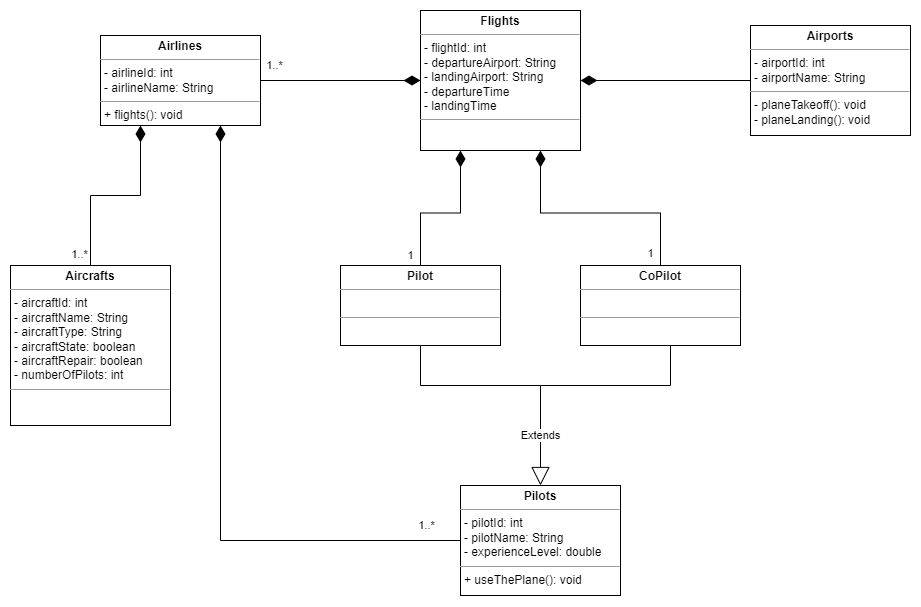

The diagram above was exported from draw.io. Its source (the exported page's mxGraphModel, read from the mxfile embedded in the PNG):
<mxGraphModel dx="1195" dy="630" grid="1" gridSize="10" guides="1" tooltips="1" connect="1" arrows="1" fold="1" page="1" pageScale="1" pageWidth="1654" pageHeight="1169" math="0" shadow="0">
  <root>
    <mxCell id="0" />
    <mxCell id="1" parent="0" />
    <mxCell id="ZHUsq7pOxleUlDDXawNd-5" value="&lt;p style=&quot;margin:0px;margin-top:4px;text-align:center;&quot;&gt;&lt;b&gt;F&lt;/b&gt;&lt;b style=&quot;background-color: initial;&quot;&gt;lights&lt;/b&gt;&lt;/p&gt;&lt;hr size=&quot;1&quot;&gt;&lt;p style=&quot;margin:0px;margin-left:4px;&quot;&gt;- flightId: int&lt;/p&gt;&lt;p style=&quot;margin:0px;margin-left:4px;&quot;&gt;-&amp;nbsp;departureAirport: String&lt;/p&gt;&lt;p style=&quot;margin:0px;margin-left:4px;&quot;&gt;-&amp;nbsp;landingAirport: String&lt;/p&gt;&lt;p style=&quot;margin:0px;margin-left:4px;&quot;&gt;- departureTime&lt;/p&gt;&lt;p style=&quot;margin:0px;margin-left:4px;&quot;&gt;- landingTime&lt;/p&gt;&lt;hr size=&quot;1&quot;&gt;&lt;p style=&quot;margin:0px;margin-left:4px;&quot;&gt;&amp;nbsp;&lt;/p&gt;" style="verticalAlign=top;align=left;overflow=fill;fontSize=12;fontFamily=Helvetica;html=1;whiteSpace=wrap;" vertex="1" parent="1">
      <mxGeometry x="640" y="145" width="160" height="140" as="geometry" />
    </mxCell>
    <mxCell id="ZHUsq7pOxleUlDDXawNd-18" style="edgeStyle=orthogonalEdgeStyle;rounded=0;orthogonalLoop=1;jettySize=auto;html=1;endArrow=diamondThin;endFill=1;entryX=0;entryY=0.5;entryDx=0;entryDy=0;endSize=14;" edge="1" parent="1" source="ZHUsq7pOxleUlDDXawNd-6" target="ZHUsq7pOxleUlDDXawNd-5">
      <mxGeometry relative="1" as="geometry">
        <mxPoint x="650" y="158" as="targetPoint" />
      </mxGeometry>
    </mxCell>
    <mxCell id="ZHUsq7pOxleUlDDXawNd-19" value="1..*" style="edgeLabel;html=1;align=center;verticalAlign=middle;resizable=0;points=[];" vertex="1" connectable="0" parent="ZHUsq7pOxleUlDDXawNd-18">
      <mxGeometry x="-0.8437" y="-1" relative="1" as="geometry">
        <mxPoint x="1" y="-16" as="offset" />
      </mxGeometry>
    </mxCell>
    <mxCell id="ZHUsq7pOxleUlDDXawNd-6" value="&lt;p style=&quot;margin:0px;margin-top:4px;text-align:center;&quot;&gt;&lt;b&gt;Airlines&lt;/b&gt;&lt;br&gt;&lt;/p&gt;&lt;hr size=&quot;1&quot;&gt;&lt;p style=&quot;margin:0px;margin-left:4px;&quot;&gt;- airlineId: int&lt;/p&gt;&lt;p style=&quot;margin:0px;margin-left:4px;&quot;&gt;-&amp;nbsp;airlineName: String&lt;/p&gt;&lt;hr size=&quot;1&quot;&gt;&lt;p style=&quot;margin:0px;margin-left:4px;&quot;&gt;+ flights(): void&lt;/p&gt;" style="verticalAlign=top;align=left;overflow=fill;fontSize=12;fontFamily=Helvetica;html=1;whiteSpace=wrap;" vertex="1" parent="1">
      <mxGeometry x="320" y="170" width="160" height="90" as="geometry" />
    </mxCell>
    <mxCell id="ZHUsq7pOxleUlDDXawNd-7" value="&lt;p style=&quot;margin:0px;margin-top:4px;text-align:center;&quot;&gt;&lt;b&gt;Aircrafts&lt;/b&gt;&lt;br&gt;&lt;/p&gt;&lt;hr size=&quot;1&quot;&gt;&lt;p style=&quot;margin:0px;margin-left:4px;&quot;&gt;- aircraftId: int&lt;/p&gt;&lt;p style=&quot;border-color: var(--border-color); margin: 0px 0px 0px 4px;&quot;&gt;-&amp;nbsp;aircraftName: String&lt;/p&gt;&lt;p style=&quot;border-color: var(--border-color); margin: 0px 0px 0px 4px;&quot;&gt;-&amp;nbsp;aircraftType: String&lt;/p&gt;&lt;p style=&quot;border-color: var(--border-color); margin: 0px 0px 0px 4px;&quot;&gt;-&amp;nbsp;aircraftState: boolean&lt;/p&gt;&lt;p style=&quot;border-color: var(--border-color); margin: 0px 0px 0px 4px;&quot;&gt;-&amp;nbsp;aircraftRepair: boolean&amp;nbsp;&lt;/p&gt;&lt;p style=&quot;border-color: var(--border-color); margin: 0px 0px 0px 4px;&quot;&gt;-&amp;nbsp;numberOfPilots: int&lt;/p&gt;&lt;hr size=&quot;1&quot;&gt;&lt;p style=&quot;margin:0px;margin-left:4px;&quot;&gt;&amp;nbsp;&lt;/p&gt;" style="verticalAlign=top;align=left;overflow=fill;fontSize=12;fontFamily=Helvetica;html=1;whiteSpace=wrap;" vertex="1" parent="1">
      <mxGeometry x="230" y="400" width="160" height="160" as="geometry" />
    </mxCell>
    <mxCell id="ZHUsq7pOxleUlDDXawNd-17" style="edgeStyle=orthogonalEdgeStyle;rounded=0;orthogonalLoop=1;jettySize=auto;html=1;endArrow=diamondThin;endFill=1;endSize=14;entryX=0.75;entryY=1;entryDx=0;entryDy=0;" edge="1" parent="1" source="ZHUsq7pOxleUlDDXawNd-8" target="ZHUsq7pOxleUlDDXawNd-6">
      <mxGeometry relative="1" as="geometry" />
    </mxCell>
    <mxCell id="ZHUsq7pOxleUlDDXawNd-22" value="1..*" style="edgeLabel;html=1;align=center;verticalAlign=middle;resizable=0;points=[];" vertex="1" connectable="0" parent="ZHUsq7pOxleUlDDXawNd-17">
      <mxGeometry x="-0.8755" y="-2" relative="1" as="geometry">
        <mxPoint x="6" y="-13" as="offset" />
      </mxGeometry>
    </mxCell>
    <mxCell id="ZHUsq7pOxleUlDDXawNd-8" value="&lt;p style=&quot;margin:0px;margin-top:4px;text-align:center;&quot;&gt;&lt;b&gt;Pilots&lt;/b&gt;&lt;/p&gt;&lt;hr size=&quot;1&quot;&gt;&lt;p style=&quot;margin:0px;margin-left:4px;&quot;&gt;- pilotId: int&lt;/p&gt;&lt;p style=&quot;margin:0px;margin-left:4px;&quot;&gt;- pilotName: String&lt;/p&gt;&lt;p style=&quot;margin:0px;margin-left:4px;&quot;&gt;- experienceLevel: double&lt;br&gt;&lt;/p&gt;&lt;hr size=&quot;1&quot;&gt;&lt;p style=&quot;margin:0px;margin-left:4px;&quot;&gt;+ useThePlane(): void&lt;/p&gt;" style="verticalAlign=top;align=left;overflow=fill;fontSize=12;fontFamily=Helvetica;html=1;whiteSpace=wrap;" vertex="1" parent="1">
      <mxGeometry x="680" y="620" width="160" height="110" as="geometry" />
    </mxCell>
    <mxCell id="ZHUsq7pOxleUlDDXawNd-16" style="edgeStyle=orthogonalEdgeStyle;rounded=0;orthogonalLoop=1;jettySize=auto;html=1;entryX=0.5;entryY=1;entryDx=0;entryDy=0;endArrow=none;endFill=0;" edge="1" parent="1" source="ZHUsq7pOxleUlDDXawNd-9" target="ZHUsq7pOxleUlDDXawNd-10">
      <mxGeometry relative="1" as="geometry">
        <Array as="points">
          <mxPoint x="640" y="520" />
          <mxPoint x="890" y="520" />
        </Array>
      </mxGeometry>
    </mxCell>
    <mxCell id="ZHUsq7pOxleUlDDXawNd-23" style="edgeStyle=orthogonalEdgeStyle;rounded=0;orthogonalLoop=1;jettySize=auto;html=1;entryX=0.25;entryY=1;entryDx=0;entryDy=0;endArrow=diamondThin;endFill=1;endSize=14;" edge="1" parent="1" source="ZHUsq7pOxleUlDDXawNd-9" target="ZHUsq7pOxleUlDDXawNd-5">
      <mxGeometry relative="1" as="geometry" />
    </mxCell>
    <mxCell id="ZHUsq7pOxleUlDDXawNd-25" value="1" style="edgeLabel;html=1;align=center;verticalAlign=middle;resizable=0;points=[];" vertex="1" connectable="0" parent="ZHUsq7pOxleUlDDXawNd-23">
      <mxGeometry x="-0.8065" y="3" relative="1" as="geometry">
        <mxPoint x="-7" y="5" as="offset" />
      </mxGeometry>
    </mxCell>
    <mxCell id="ZHUsq7pOxleUlDDXawNd-9" value="&lt;p style=&quot;margin:0px;margin-top:4px;text-align:center;&quot;&gt;&lt;b&gt;Pilot&lt;/b&gt;&lt;/p&gt;&lt;hr size=&quot;1&quot;&gt;&lt;p style=&quot;margin:0px;margin-left:4px;&quot;&gt;&amp;nbsp;&lt;/p&gt;&lt;hr size=&quot;1&quot;&gt;&lt;p style=&quot;margin:0px;margin-left:4px;&quot;&gt;&amp;nbsp;&lt;/p&gt;" style="verticalAlign=top;align=left;overflow=fill;fontSize=12;fontFamily=Helvetica;html=1;whiteSpace=wrap;" vertex="1" parent="1">
      <mxGeometry x="560" y="400" width="160" height="80" as="geometry" />
    </mxCell>
    <mxCell id="ZHUsq7pOxleUlDDXawNd-24" style="edgeStyle=orthogonalEdgeStyle;rounded=0;orthogonalLoop=1;jettySize=auto;html=1;entryX=0.75;entryY=1;entryDx=0;entryDy=0;endSize=14;endArrow=diamondThin;endFill=1;" edge="1" parent="1" source="ZHUsq7pOxleUlDDXawNd-10" target="ZHUsq7pOxleUlDDXawNd-5">
      <mxGeometry relative="1" as="geometry" />
    </mxCell>
    <mxCell id="ZHUsq7pOxleUlDDXawNd-26" value="1" style="edgeLabel;html=1;align=center;verticalAlign=middle;resizable=0;points=[];" vertex="1" connectable="0" parent="ZHUsq7pOxleUlDDXawNd-24">
      <mxGeometry x="-0.8936" y="-2" relative="1" as="geometry">
        <mxPoint x="-12" as="offset" />
      </mxGeometry>
    </mxCell>
    <mxCell id="ZHUsq7pOxleUlDDXawNd-10" value="&lt;p style=&quot;margin:0px;margin-top:4px;text-align:center;&quot;&gt;&lt;b&gt;CoPilot&lt;/b&gt;&lt;/p&gt;&lt;hr size=&quot;1&quot;&gt;&lt;p style=&quot;margin:0px;margin-left:4px;&quot;&gt;&amp;nbsp;&lt;/p&gt;&lt;hr size=&quot;1&quot;&gt;&lt;p style=&quot;margin:0px;margin-left:4px;&quot;&gt;&amp;nbsp;&lt;/p&gt;" style="verticalAlign=top;align=left;overflow=fill;fontSize=12;fontFamily=Helvetica;html=1;whiteSpace=wrap;" vertex="1" parent="1">
      <mxGeometry x="800" y="400" width="160" height="80" as="geometry" />
    </mxCell>
    <mxCell id="ZHUsq7pOxleUlDDXawNd-11" value="Extends" style="endArrow=block;endSize=16;endFill=0;html=1;rounded=0;entryX=0.5;entryY=0;entryDx=0;entryDy=0;" edge="1" parent="1" target="ZHUsq7pOxleUlDDXawNd-8">
      <mxGeometry width="160" relative="1" as="geometry">
        <mxPoint x="760" y="520" as="sourcePoint" />
        <mxPoint x="1170" y="420" as="targetPoint" />
      </mxGeometry>
    </mxCell>
    <mxCell id="ZHUsq7pOxleUlDDXawNd-14" value="" style="endArrow=none;html=1;endSize=12;startArrow=diamondThin;startSize=14;startFill=1;edgeStyle=orthogonalEdgeStyle;align=left;verticalAlign=bottom;rounded=0;exitX=0.25;exitY=1;exitDx=0;exitDy=0;entryX=0.5;entryY=0;entryDx=0;entryDy=0;endFill=0;" edge="1" parent="1" source="ZHUsq7pOxleUlDDXawNd-6" target="ZHUsq7pOxleUlDDXawNd-7">
      <mxGeometry x="-0.8571" y="10" relative="1" as="geometry">
        <mxPoint x="350" y="320" as="sourcePoint" />
        <mxPoint x="510" y="320" as="targetPoint" />
        <mxPoint as="offset" />
      </mxGeometry>
    </mxCell>
    <mxCell id="ZHUsq7pOxleUlDDXawNd-15" value="1..*" style="edgeLabel;html=1;align=center;verticalAlign=middle;resizable=0;points=[];" vertex="1" connectable="0" parent="ZHUsq7pOxleUlDDXawNd-14">
      <mxGeometry x="-0.6786" y="1" relative="1" as="geometry">
        <mxPoint x="-62" y="98" as="offset" />
      </mxGeometry>
    </mxCell>
    <mxCell id="ZHUsq7pOxleUlDDXawNd-21" style="edgeStyle=orthogonalEdgeStyle;rounded=0;orthogonalLoop=1;jettySize=auto;html=1;endArrow=diamondThin;endFill=1;endSize=14;" edge="1" parent="1" source="ZHUsq7pOxleUlDDXawNd-20" target="ZHUsq7pOxleUlDDXawNd-5">
      <mxGeometry relative="1" as="geometry" />
    </mxCell>
    <mxCell id="ZHUsq7pOxleUlDDXawNd-20" value="&lt;p style=&quot;margin:0px;margin-top:4px;text-align:center;&quot;&gt;&lt;b&gt;Airports&lt;/b&gt;&lt;br&gt;&lt;/p&gt;&lt;hr size=&quot;1&quot;&gt;&lt;p style=&quot;margin:0px;margin-left:4px;&quot;&gt;- airportId: int&lt;/p&gt;&lt;p style=&quot;margin:0px;margin-left:4px;&quot;&gt;- airportName: String&lt;/p&gt;&lt;hr size=&quot;1&quot;&gt;&lt;p style=&quot;margin:0px;margin-left:4px;&quot;&gt;- planeTakeoff(): void&lt;/p&gt;&lt;p style=&quot;margin:0px;margin-left:4px;&quot;&gt;- planeLanding(): void&lt;/p&gt;" style="verticalAlign=top;align=left;overflow=fill;fontSize=12;fontFamily=Helvetica;html=1;whiteSpace=wrap;" vertex="1" parent="1">
      <mxGeometry x="970" y="160" width="160" height="110" as="geometry" />
    </mxCell>
  </root>
</mxGraphModel>